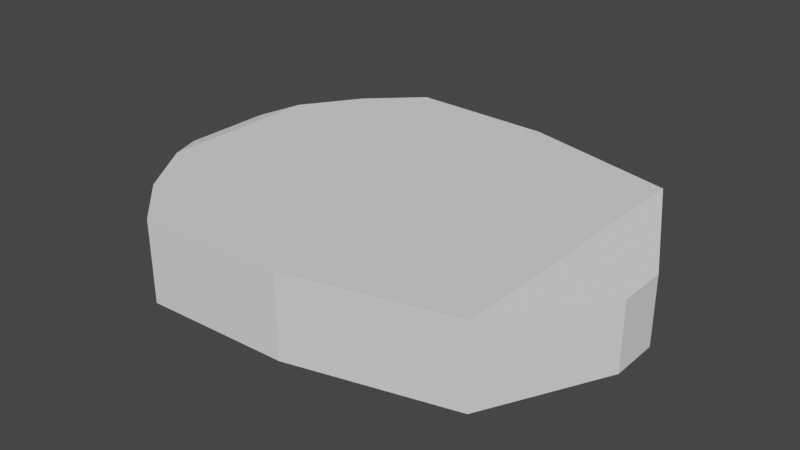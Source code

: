 # Source: VisionZone.blend  (saved by Blender 3.2.14; exported with 4.5.12 LTS)
import bpy
from mathutils import Matrix  # noqa: F401  (used for matrix-valued properties, if any)

bpy.ops.wm.read_factory_settings(use_empty=True)
scene = bpy.context.scene
scene.name = 'Scene'

# ---- collections
col_collection = bpy.data.collections.new('Collection'); scene.collection.children.link(col_collection)

# ---- world
world_world = bpy.data.worlds.new('World'); scene.world = world_world
world_world.use_nodes = True; world_world.node_tree.nodes.clear()
_N = world_world.node_tree.nodes; _L = world_world.node_tree.links
n0 = _N.new('ShaderNodeOutputWorld'); n0.name = 'World Output'; n0.location = (300, 300)
n1 = _N.new('ShaderNodeBackground'); n1.name = 'Background'; n1.location = (10, 300)
n1.inputs[0].default_value = (0.05088, 0.05088, 0.05088, 1.0)
_L.new(n1.outputs[0], n0.inputs[0])
n0.is_active_output = True
world_world.color = (0.05088, 0.05088, 0.05088)
world_world.use_sun_shadow = False
world_world.sun_shadow_jitter_overblur = 0.0

# ---- meshes
me_cube_001 = bpy.data.meshes.new('Cube.001')
me_cube_001.from_pydata([(3.0, -5.618, -1.858), (3.0, -5.618, 1.411), (3.0, 5.618, -1.858), (3.0, 5.618, 1.411), (5.0, -7.505, -1.858), (5.0, -7.505, 1.411), (5.0, 7.505, -1.858), (5.0, 7.505, 1.411), (17.13, 5.704, 1.411), (17.13, 5.704, -1.858), (17.13, -5.704, -1.858), (17.13, -5.704, 1.411), (19.53, 1.0, 0.8619), (19.53, 1.0, -1.858), (19.53, -1.0, -1.858), (19.53, -1.0, 0.8619), (3.166e-10, 0.3393, -0.2164), (-3.166e-10, -0.3393, -0.2164), (0.0, -0.3393, 0.2164), (0.0, 0.3393, 0.2164), (1.5, 3.264, -1.037), (1.5, 3.264, 1.448), (1.5, -3.264, 1.448), (1.5, -3.264, -1.037), (0.75, 1.802, -0.6268), (0.75, -1.802, 1.254), (0.75, 1.802, 1.254), (0.75, -1.802, -0.6268), (10.83, -7.317, -1.858), (10.83, -7.317, 1.411), (10.83, 7.317, -1.858), (10.83, 7.317, 1.411)], [], [(26, 24, 16, 19), (2, 3, 7, 6), (29, 28, 10, 11), (4, 5, 1, 0), (2, 6, 4, 0), (7, 3, 1, 5), (10, 9, 13, 14), (28, 30, 9, 10), (31, 29, 11, 8), (30, 31, 8, 9), (13, 12, 15, 14), (8, 11, 15, 12), (9, 8, 12, 13), (11, 10, 14, 15), (17, 18, 19, 16), (27, 25, 18, 17), (25, 26, 19, 18), (24, 27, 17, 16), (2, 0, 23, 20), (1, 3, 21, 22), (0, 1, 22, 23), (3, 2, 20, 21), (20, 23, 27, 24), (22, 21, 26, 25), (23, 22, 25, 27), (21, 20, 24, 26), (6, 7, 31, 30), (7, 5, 29, 31), (4, 6, 30, 28), (5, 4, 28, 29)])
_uv = me_cube_001.uv_layers.new(name='UVMap')
_uv.uv.foreach_set('vector', [0.625, 0.25, 0.375, 0.25, 0.375, 0.25, 0.625, 0.25, 0.375, 0.25, 0.625, 0.25, 0.625, 0.5, 0.375, 0.5, 0.625, 0.75, 0.375, 0.75, 0.375, 0.75, 0.625, 0.75, 0.375, 0.75, 0.625, 0.75, 0.625, 1.0, 0.375, 1.0, 0.125, 0.5, 0.375, 0.5, 0.375, 0.75, 0.125, 0.75, 0.625, 0.5, 0.875, 0.5, 0.875, 0.75, 0.625, 0.75, 0.375, 0.75, 0.375, 0.5, 0.375, 0.5, 0.375, 0.75, 0.375, 0.75, 0.375, 0.5, 0.375, 0.5, 0.375, 0.75, 0.625, 0.5, 0.625, 0.75, 0.625, 0.75, 0.625, 0.5, 0.375, 0.5, 0.625, 0.5, 0.625, 0.5, 0.375, 0.5, 0.375, 0.5, 0.625, 0.5, 0.625, 0.75, 0.375, 0.75, 0.625, 0.5, 0.625, 0.75, 0.625, 0.75, 0.625, 0.5, 0.375, 0.5, 0.625, 0.5, 0.625, 0.5, 0.375, 0.5, 0.625, 0.75, 0.375, 0.75, 0.375, 0.75, 0.625, 0.75, 0.375, 0.0, 0.625, 0.0, 0.625, 0.25, 0.375, 0.25, 0.375, 1.0, 0.625, 1.0, 0.625, 1.0, 0.375, 1.0, 0.875, 0.75, 0.875, 0.5, 0.875, 0.5, 0.875, 0.75, 0.125, 0.5, 0.125, 0.75, 0.125, 0.75, 0.125, 0.5, 0.125, 0.5, 0.125, 0.75, 0.125, 0.75, 0.125, 0.5, 0.875, 0.75, 0.875, 0.5, 0.875, 0.5, 0.875, 0.75, 0.375, 1.0, 0.625, 1.0, 0.625, 1.0, 0.375, 1.0, 0.625, 0.25, 0.375, 0.25, 0.375, 0.25, 0.625, 0.25, 0.125, 0.5, 0.125, 0.75, 0.125, 0.75, 0.125, 0.5, 0.875, 0.75, 0.875, 0.5, 0.875, 0.5, 0.875, 0.75, 0.375, 1.0, 0.625, 1.0, 0.625, 1.0, 0.375, 1.0, 0.625, 0.25, 0.375, 0.25, 0.375, 0.25, 0.625, 0.25, 0.375, 0.5, 0.625, 0.5, 0.625, 0.5, 0.375, 0.5, 0.625, 0.5, 0.625, 0.75, 0.625, 0.75, 0.625, 0.5, 0.375, 0.75, 0.375, 0.5, 0.375, 0.5, 0.375, 0.75, 0.625, 0.75, 0.375, 0.75, 0.375, 0.75, 0.625, 0.75])
me_cube_001.update()

# ---- objects
ob_visionzone = bpy.data.objects.new('VisionZone', me_cube_001)

# ---- transforms, parenting, visibility, modifiers, constraints
ob_visionzone.location = (0.0, 0.0, 0.858)

# ---- collection membership
col_collection.objects.link(ob_visionzone)

# ---- scene / render settings (as saved in the file)
scene.frame_start = 1; scene.frame_end = 250; scene.frame_set(1)
scene.render.engine = 'BLENDER_EEVEE_NEXT'
scene.cycles.sampling_pattern = 'TABULATED_SOBOL'
scene.cycles.use_light_tree = False
scene.view_settings.view_transform = 'Filmic'
bpy.context.view_layer.update()

# ---- added for rendering (the .blend has no active camera and no usable light): camera, sun
cam_auto = bpy.data.cameras.new('AutoCamera')
cam_auto.lens = 50.0
cam_auto.sensor_width = 36.0
cam_auto.clip_end = 1000.0
ob_auto_camera = bpy.data.objects.new('AutoCamera', cam_auto)
scene.collection.objects.link(ob_auto_camera)
ob_auto_camera.location = (32.7629, -27.5955, 19.0499)
ob_auto_camera.rotation_euler = (1.09748, -7.21219e-08, 0.694738)
scene.camera = ob_auto_camera
light_auto_sun = bpy.data.lights.new('AutoSun', 'SUN')
light_auto_sun.energy = 3.0
light_auto_sun.angle = 0.0523599
ob_auto_sun = bpy.data.objects.new('AutoSun', light_auto_sun)
scene.collection.objects.link(ob_auto_sun)
ob_auto_sun.rotation_euler = (0.872665, 0.174533, 0.523599)
bpy.context.view_layer.update()
